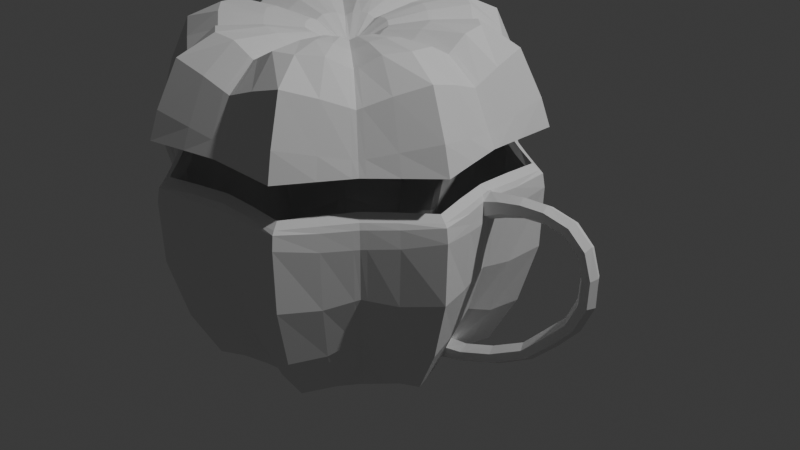 # Source: v4.blend  (saved by Blender 4.0.36; exported with 4.5.12 LTS)
import bpy
from mathutils import Matrix  # noqa: F401  (used for matrix-valued properties, if any)

bpy.ops.wm.read_factory_settings(use_empty=True)
scene = bpy.context.scene
scene.name = 'Scene'

# ---- collections
col_collection = bpy.data.collections.new('Collection'); scene.collection.children.link(col_collection)

# ---- world
world_world = bpy.data.worlds.new('World'); scene.world = world_world
world_world.use_nodes = True; world_world.node_tree.nodes.clear()
_N = world_world.node_tree.nodes; _L = world_world.node_tree.links
n0 = _N.new('ShaderNodeOutputWorld'); n0.name = 'World Output'; n0.location = (300, 300)
n1 = _N.new('ShaderNodeBackground'); n1.name = 'Background'; n1.location = (10, 300)
n1.inputs[0].default_value = (0.05088, 0.05088, 0.05088, 1.0)
_L.new(n1.outputs[0], n0.inputs[0])
n0.is_active_output = True
world_world.color = (0.05088, 0.05088, 0.05088)
world_world.use_sun_shadow = False
world_world.sun_shadow_jitter_overblur = 0.0

# ---- lights
light_light = bpy.data.lights.new('Light', 'POINT')
light_light.transmission_factor = 0.0
light_light.use_soft_falloff = False
light_light.energy = 1000.0
light_light.shadow_soft_size = 0.1
light_light.shadow_maximum_resolution = 0.006
light_light.use_absolute_resolution = True

# ---- meshes
me_sphere_001 = bpy.data.meshes.new('Sphere.001')
me_sphere_001.from_pydata([(0.7174, -6.322e-08, 0.1266), (0.6311, -4.87e-08, -0.2488), (0.4507, -4.87e-08, -0.539), (0.3473, 9.339e-09, -0.539), (0.1202, -5.172e-09, -0.539), (0.7359, -0.1464, 0.1308), (0.7183, -0.1429, -0.08675), (0.6501, -0.1293, -0.3001), (0.5545, -0.1103, -0.4706), (0.4566, -0.09082, -0.539), (0.3475, -0.06912, -0.539), (0.2234, -0.04444, -0.539), (0.1184, -0.02356, -0.539), (0.04494, -0.008939, -0.539), (0.7596, -0.3146, 0.1526), (0.7524, -0.3116, -0.07587), (0.6809, -0.2821, -0.3075), (0.5739, -0.2377, -0.49), (0.4634, -0.192, -0.539), (0.3434, -0.1423, -0.539), (0.2154, -0.08922, -0.539), (0.1124, -0.04658, -0.539), (0.04244, -0.01758, -0.539), (0.6238, -0.4168, 0.1308), (0.6089, -0.4069, -0.08675), (0.5511, -0.3682, -0.3001), (0.4701, -0.3141, -0.4706), (0.3871, -0.2586, -0.539), (0.2946, -0.1968, -0.539), (0.1894, -0.1266, -0.539), (0.1004, -0.06708, -0.539), (0.0381, -0.02546, -0.539), (0.5073, -0.5073, 0.1266), (0.4925, -0.4925, -0.06409), (0.4463, -0.4463, -0.2488), (0.3833, -0.3833, -0.398), (0.3187, -0.3187, -0.539), (0.2456, -0.2456, -0.539), (0.1597, -0.1597, -0.539), (0.08501, -0.08501, -0.539), (0.03237, -0.03237, -0.539), (2.107e-08, 2.107e-08, -0.539), (0.514, 0.514, 0.1275), (0.4925, 0.4925, -0.06409), (0.4463, 0.4463, -0.2488), (0.3833, 0.3833, -0.398), (0.3187, 0.3187, -0.539), (0.2456, 0.2456, -0.539), (0.1597, 0.1597, -0.539), (0.08501, 0.08501, -0.539), (0.03237, 0.03237, -0.539), (0.6238, 0.4168, 0.1308), (0.6089, 0.4069, -0.08675), (0.5511, 0.3682, -0.3001), (0.4701, 0.3141, -0.4706), (0.3871, 0.2586, -0.539), (0.2946, 0.1968, -0.539), (0.1894, 0.1266, -0.539), (0.1004, 0.06708, -0.539), (0.0381, 0.02546, -0.539), (0.7596, 0.3146, 0.1526), (0.7524, 0.3116, -0.07587), (0.6809, 0.2821, -0.3075), (0.5739, 0.2377, -0.49), (0.4634, 0.192, -0.539), (0.3434, 0.1423, -0.539), (0.2154, 0.08922, -0.539), (0.1124, 0.04658, -0.539), (0.04244, 0.01758, -0.539), (0.7359, 0.1464, 0.1308), (0.7183, 0.1429, -0.08675), (0.6501, 0.1293, -0.3001), (0.5545, 0.1103, -0.4706), (0.4566, 0.09082, -0.539), (0.3475, 0.06912, -0.539), (0.2234, 0.04444, -0.539), (0.1184, 0.02356, -0.539), (0.04494, 0.008939, -0.539), (0.6965, -2.373e-07, -0.06409), (0.542, 2.385e-08, -0.398), (0.2258, -1.968e-08, -0.539), (0.04578, 2.385e-08, -0.539), (0.256, -0.2353, -0.539), (0.3331, -0.306, -0.539), (0.166, -0.1527, -0.539), (0.08826, -0.08122, -0.539), (0.5319, -0.4882, 0.1275), (0.03358, -0.03091, -0.539), (0.5171, -0.4744, -0.06888), (0.4684, -0.4297, -0.2597), (0.4016, -0.3686, -0.4133), (0.03353, 0.03097, -0.539), (0.08812, 0.08138, -0.539), (0.5161, 0.4751, -0.06867), (0.5265, 0.4913, 0.1228), (0.4675, 0.4305, -0.2592), (0.4102, 0.3611, -0.4247), (0.3325, 0.3065, -0.539), (0.2555, 0.2357, -0.539), (0.1657, 0.153, -0.539), (0.2254, 0.007771, -0.539), (0.04563, 0.001563, -0.539), (0.7003, 0.02498, -0.06805), (0.5442, 0.01929, -0.4107), (0.3474, 0.01209, -0.539), (0.4517, 0.01588, -0.539), (0.1199, 0.004119, -0.539), (0.7206, 0.02559, 0.1273), (0.6344, 0.02261, -0.2578), (0.1199, -0.003814, -0.539), (0.7204, -0.0237, 0.1273), (0.6342, -0.02094, -0.2571), (0.4516, -0.0147, -0.539), (0.3474, -0.01119, -0.539), (0.04564, -0.001447, -0.539), (0.7, -0.02313, -0.06775), (0.5441, -0.01786, -0.4097), (0.2254, -0.007196, -0.539), (0.7027, 6.832e-07, 0.215), (0.7182, -0.1448, 0.2148), (0.7374, -0.3054, 0.2149), (0.6102, -0.4054, 0.2148), (0.4982, -0.4982, 0.2162), (0.4963, 0.4963, 0.2228), (0.6102, 0.4054, 0.2148), (0.7374, 0.3054, 0.2149), (0.7182, 0.1448, 0.2148), (0.5212, -0.4772, 0.215), (0.5199, 0.4762, 0.2188), (0.7054, 0.02587, 0.215), (0.7052, -0.024, 0.215), (0.6785, -1.001e-07, 0.1273), (0.5956, -2.007e-06, -0.2323), (0.4335, 3.66e-06, -0.5031), (0.3473, 9.339e-09, -0.499), (0.1202, -5.172e-09, -0.499), (0.6973, -0.1519, 0.1302), (0.6807, -0.1499, -0.07902), (0.6155, -0.1387, -0.2844), (0.5262, -0.1196, -0.4449), (0.4437, -0.09549, -0.5015), (0.3475, -0.06912, -0.499), (0.2234, -0.04444, -0.499), (0.1184, -0.02356, -0.499), (0.04494, -0.008939, -0.499), (0.7237, -0.2998, 0.1505), (0.717, -0.297, -0.06841), (0.6485, -0.2686, -0.2903), (0.5489, -0.2274, -0.4613), (0.4532, -0.1877, -0.5006), (0.3434, -0.1423, -0.499), (0.2154, -0.08922, -0.499), (0.1124, -0.04658, -0.499), (0.04244, -0.01758, -0.499), (0.6005, -0.3857, 0.1301), (0.5874, -0.3753, -0.07904), (0.5332, -0.3371, -0.2844), (0.4567, -0.2876, -0.4448), (0.3813, -0.2463, -0.5015), (0.2946, -0.1968, -0.499), (0.1894, -0.1266, -0.499), (0.1004, -0.06708, -0.499), (0.0381, -0.02546, -0.499), (0.48, -0.48, 0.1273), (0.466, -0.466, -0.05563), (0.4221, -0.4221, -0.233), (0.3613, -0.3613, -0.3775), (0.3067, -0.3067, -0.5034), (0.2456, -0.2456, -0.499), (0.1597, -0.1597, -0.499), (0.08501, -0.08501, -0.499), (0.03237, -0.03237, -0.499), (2.107e-08, 2.107e-08, -0.499), (0.48, 0.48, 0.1273), (0.466, 0.466, -0.05562), (0.4221, 0.4221, -0.233), (0.3613, 0.3613, -0.3775), (0.3067, 0.3067, -0.5034), (0.2456, 0.2456, -0.499), (0.1597, 0.1597, -0.499), (0.08501, 0.08501, -0.499), (0.03237, 0.03237, -0.499), (0.6005, 0.3857, 0.1301), (0.5874, 0.3753, -0.07904), (0.5332, 0.3371, -0.2844), (0.4567, 0.2876, -0.4448), (0.3813, 0.2463, -0.5015), (0.2946, 0.1968, -0.499), (0.1894, 0.1266, -0.499), (0.1004, 0.06708, -0.499), (0.0381, 0.02546, -0.499), (0.7237, 0.2997, 0.1505), (0.717, 0.297, -0.06841), (0.6485, 0.2686, -0.2903), (0.5489, 0.2274, -0.4613), (0.4532, 0.1877, -0.5006), (0.3434, 0.1423, -0.499), (0.2154, 0.08922, -0.499), (0.1124, 0.04658, -0.499), (0.04244, 0.01758, -0.499), (0.6973, 0.1519, 0.1301), (0.6807, 0.1499, -0.07903), (0.6155, 0.1387, -0.2844), (0.5262, 0.1196, -0.4448), (0.4437, 0.09549, -0.5015), (0.3475, 0.06912, -0.499), (0.2234, 0.04444, -0.499), (0.1184, 0.02356, -0.499), (0.04494, 0.008939, -0.499), (0.6584, -8.985e-07, -0.05545), (0.5092, 8.325e-07, -0.3764), (0.2258, -1.968e-08, -0.499), (0.04578, 2.385e-08, -0.499), (0.256, -0.2353, -0.499), (0.326, -0.2902, -0.5031), (0.166, -0.1527, -0.499), (0.08826, -0.08122, -0.499), (0.5082, -0.4573, 0.1278), (0.03358, -0.03091, -0.499), (0.4957, -0.4428, -0.06049), (0.4522, -0.3979, -0.2438), (0.3886, -0.3384, -0.392), (0.03353, 0.03097, -0.499), (0.08813, 0.08138, -0.499), (0.4947, 0.4436, -0.06028), (0.5072, 0.4581, 0.1278), (0.4513, 0.3986, -0.2433), (0.3878, 0.339, -0.3913), (0.3254, 0.2908, -0.5031), (0.2555, 0.2357, -0.499), (0.1657, 0.153, -0.499), (0.2254, 0.007771, -0.499), (0.04563, 0.001563, -0.499), (0.6629, 0.03216, -0.05963), (0.5136, 0.03142, -0.3894), (0.3474, 0.01209, -0.499), (0.4355, 0.02198, -0.5032), (0.1199, 0.004119, -0.499), (0.682, 0.03067, 0.1277), (0.6004, 0.03373, -0.2419), (0.1199, -0.003814, -0.499), (0.6818, -0.02877, 0.1276), (0.6002, -0.03206, -0.2412), (0.4354, -0.0208, -0.5032), (0.3474, -0.01119, -0.499), (0.04564, -0.001447, -0.499), (0.6626, -0.03031, -0.05933), (0.5134, -0.02998, -0.3884), (0.2254, -0.007196, -0.499), (0.6703, 6.404e-09, 0.2388), (0.6859, -0.149, 0.2374), (0.7077, -0.2931, 0.2357), (0.5904, -0.3797, 0.2374), (0.4741, -0.4741, 0.2388), (0.4741, 0.4741, 0.2388), (0.5904, 0.3797, 0.2374), (0.7077, 0.2931, 0.2357), (0.6859, 0.149, 0.2374), (0.5012, -0.4517, 0.2385), (0.5002, 0.4525, 0.2386), (0.6732, 0.02971, 0.2386), (0.673, -0.02785, 0.2386), (0.7126, -3.428e-08, 0.1928), (0.7292, -0.1451, 0.1946), (0.7502, -0.3107, 0.2039), (0.6182, -0.4131, 0.1946), (0.5039, -0.5039, 0.1928), (0.5079, 0.5079, 0.2256), (0.6182, 0.4131, 0.1946), (0.7502, 0.3107, 0.2039), (0.7292, 0.1451, 0.1946), (0.5281, -0.4847, 0.1932), (0.534, 0.477, 0.1997), (0.7156, 0.02536, 0.1932), (0.7153, -0.02349, 0.1931), (0.6738, -3.89e-08, 0.1914), (0.6908, -0.1502, 0.1918), (0.7145, -0.2959, 0.1994), (0.5947, -0.3823, 0.1918), (0.4766, -0.4766, 0.1914), (0.4766, 0.4766, 0.1914), (0.5947, 0.3823, 0.1918), (0.7145, 0.2959, 0.1994), (0.6908, 0.1502, 0.1918), (0.5042, -0.4541, 0.1914), (0.5027, 0.454, 0.1917), (0.677, 0.03012, 0.1914), (0.6768, -0.02824, 0.1914), (0.6539, 4.598e-06, 0.2168), (0.6567, -0.02955, 0.2164), (0.6699, 0.151, 0.2149), (0.6569, 0.03142, 0.2164), (0.4619, 0.4619, 0.2175), (0.4899, 0.4398, 0.2164), (0.5805, -0.3669, 0.2149), (0.4909, -0.4389, 0.2164), (0.6927, 0.2869, 0.2117), (0.5805, 0.3669, 0.2149), (0.4619, -0.4619, 0.2175), (0.6927, -0.2869, 0.2117), (0.6699, -0.151, 0.2149), (0.6499, 5.831e-06, 0.1895), (0.6673, -0.1534, 0.189), (0.6927, -0.2869, 0.1956), (0.5803, -0.3634, 0.189), (0.4599, -0.4599, 0.1895), (0.4599, 0.4599, 0.1895), (0.5803, 0.3634, 0.189), (0.6927, 0.2869, 0.1956), (0.6673, 0.1534, 0.189), (0.4893, -0.4355, 0.1893), (0.4883, 0.4363, 0.1893), (0.6533, 0.03264, 0.1893), (0.6531, -0.03076, 0.1893), (0.6215, 0.4153, 0.1577), (0.5045, 0.5045, 0.118), (0.5386, 0.4784, 0.1498), (0.561, 0.561, 0.1496), (0.5415, 0.5415, 0.2305), (0.5754, 0.5237, 0.2134), (0.5851, 0.5332, 0.1744), (0.6185, 0.6185, 0.1703), (0.6118, 0.6118, 0.242), (0.6404, 0.5927, 0.2262), (0.6438, 0.596, 0.1916), (0.6851, 0.6851, 0.1738), (0.6857, 0.6857, 0.2425), (0.7118, 0.6654, 0.2268), (0.7118, 0.6652, 0.1937), (0.7426, 0.7426, 0.1577), (0.7695, 0.7695, 0.2176), (0.7892, 0.7429, 0.2022), (0.7765, 0.7299, 0.1732), (0.7869, 0.7869, 0.1052), (0.8252, 0.8252, 0.152), (0.8414, 0.7958, 0.1389), (0.8231, 0.7773, 0.1161), (0.7999, 0.7999, 0.03834), (0.8527, 0.8527, 0.05221), (0.864, 0.8186, 0.04557), (0.8387, 0.7931, 0.03871), (0.7969, 0.7969, -0.04339), (0.8512, 0.8512, -0.05442), (0.8612, 0.8155, -0.05551), (0.8351, 0.7892, -0.05035), (0.7659, 0.7659, -0.1298), (0.8127, 0.8127, -0.1595), (0.8232, 0.7782, -0.1559), (0.8007, 0.7555, -0.1417), (0.7057, 0.7057, -0.2058), (0.7491, 0.7491, -0.2475), (0.7605, 0.7143, -0.2409), (0.7395, 0.6931, -0.2209), (0.6377, 0.6377, -0.2906), (0.6708, 0.6708, -0.3402), (0.6835, 0.6387, -0.3312), (0.6675, 0.6225, -0.3073), (0.5376, 0.5376, -0.3547), (0.5616, 0.5616, -0.4156), (0.5765, 0.5303, -0.4033), (0.5649, 0.5185, -0.374), (0.4442, 0.4442, -0.3934), (0.4445, 0.4445, -0.4665), (0.4662, 0.4156, -0.4507), (0.466, 0.4152, -0.4153), (0.3459, 0.3459, -0.4796), (0.3858, 0.3334, -0.4705), (0.4319, 0.2886, -0.5021)], [], [(114, 109, 12, 13), (115, 110, 5, 6), (41, 81, 114, 13), (111, 115, 6, 7), (116, 111, 7, 8), (112, 116, 8, 9), (113, 112, 9, 10), (117, 113, 10, 11), (109, 117, 11, 12), (10, 9, 18, 19), (11, 10, 19, 20), (12, 11, 20, 21), (13, 12, 21, 22), (6, 5, 14, 15), (41, 13, 22), (7, 6, 15, 16), (8, 7, 16, 17), (9, 8, 17, 18), (15, 14, 23, 24), (41, 22, 31), (16, 15, 24, 25), (17, 16, 25, 26), (18, 17, 26, 27), (19, 18, 27, 28), (20, 19, 28, 29), (21, 20, 29, 30), (22, 21, 30, 31), (82, 83, 36, 37), (84, 82, 37, 38), (85, 84, 38, 39), (87, 85, 39, 40), (88, 86, 32, 33), (41, 31, 87, 40), (89, 88, 33, 34), (90, 89, 34, 35), (83, 90, 35, 36), (91, 92, 58, 59), (93, 94, 51, 52), (41, 50, 91, 59), (95, 93, 52, 53), (96, 95, 53, 54), (97, 366, 367, 55), (98, 97, 55, 56), (99, 98, 56, 57), (92, 99, 57, 58), (56, 55, 64, 65), (57, 56, 65, 66), (58, 57, 66, 67), (59, 58, 67, 68), (52, 51, 60, 61), (41, 59, 68), (53, 52, 61, 62), (54, 53, 62, 63), (55, 367, 54, 63, 64), (61, 60, 69, 70), (41, 68, 77), (62, 61, 70, 71), (63, 62, 71, 72), (64, 63, 72, 73), (65, 64, 73, 74), (66, 65, 74, 75), (67, 66, 75, 76), (68, 67, 76, 77), (104, 105, 2, 3), (100, 104, 3, 80), (106, 100, 80, 4), (101, 106, 4, 81), (102, 107, 0, 78), (41, 77, 101, 81), (108, 102, 78, 1), (103, 108, 1, 79), (105, 103, 79, 2), (27, 26, 90, 83), (26, 25, 89, 90), (25, 24, 88, 89), (24, 23, 86, 88), (31, 30, 85, 87), (30, 29, 84, 85), (29, 28, 82, 84), (28, 27, 83, 82), (49, 48, 99, 92), (48, 47, 98, 99), (47, 46, 97, 98), (45, 44, 95, 96), (44, 43, 93, 95), (42, 316, 94, 315), (50, 49, 92, 91), (73, 72, 103, 105), (72, 71, 108, 103), (71, 70, 102, 108), (70, 69, 107, 102), (77, 76, 106, 101), (76, 75, 100, 106), (75, 74, 104, 100), (74, 73, 105, 104), (4, 80, 117, 109), (80, 3, 113, 117), (3, 2, 112, 113), (2, 79, 116, 112), (79, 1, 111, 116), (1, 78, 115, 111), (78, 0, 110, 115), (81, 4, 109, 114), (262, 118, 130, 274), (270, 126, 129, 273), (267, 123, 128, 272), (265, 121, 127, 271), (273, 129, 118, 262), (269, 125, 126, 270), (268, 124, 125, 269), (272, 128, 124, 268), (271, 127, 122, 266), (264, 120, 121, 265), (263, 119, 120, 264), (274, 130, 119, 263), (245, 144, 143, 240), (246, 137, 136, 241), (172, 144, 245, 212), (242, 138, 137, 246), (247, 139, 138, 242), (243, 140, 139, 247), (244, 141, 140, 243), (248, 142, 141, 244), (240, 143, 142, 248), (141, 150, 149, 140), (142, 151, 150, 141), (143, 152, 151, 142), (144, 153, 152, 143), (137, 146, 145, 136), (172, 153, 144), (138, 147, 146, 137), (139, 148, 147, 138), (140, 149, 148, 139), (146, 155, 154, 145), (172, 162, 153), (147, 156, 155, 146), (148, 157, 156, 147), (149, 158, 157, 148), (150, 159, 158, 149), (151, 160, 159, 150), (152, 161, 160, 151), (153, 162, 161, 152), (213, 168, 167, 214), (215, 169, 168, 213), (216, 170, 169, 215), (218, 171, 170, 216), (219, 164, 163, 217), (172, 171, 218, 162), (220, 165, 164, 219), (221, 166, 165, 220), (214, 167, 166, 221), (222, 190, 189, 223), (224, 183, 182, 225), (172, 190, 222, 181), (226, 184, 183, 224), (227, 185, 184, 226), (228, 186, 185, 227), (229, 187, 186, 228), (230, 188, 187, 229), (223, 189, 188, 230), (187, 196, 195, 186), (188, 197, 196, 187), (189, 198, 197, 188), (190, 199, 198, 189), (183, 192, 191, 182), (172, 199, 190), (184, 193, 192, 183), (185, 194, 193, 184), (186, 195, 194, 185), (192, 201, 200, 191), (172, 208, 199), (193, 202, 201, 192), (194, 203, 202, 193), (195, 204, 203, 194), (196, 205, 204, 195), (197, 206, 205, 196), (198, 207, 206, 197), (199, 208, 207, 198), (235, 134, 133, 236), (231, 211, 134, 235), (237, 135, 211, 231), (232, 212, 135, 237), (233, 209, 131, 238), (172, 212, 232, 208), (239, 132, 209, 233), (234, 210, 132, 239), (236, 133, 210, 234), (158, 214, 221, 157), (157, 221, 220, 156), (156, 220, 219, 155), (155, 219, 217, 154), (162, 218, 216, 161), (161, 216, 215, 160), (160, 215, 213, 159), (159, 213, 214, 158), (180, 223, 230, 179), (179, 230, 229, 178), (178, 229, 228, 177), (177, 228, 227, 176), (176, 227, 226, 175), (175, 226, 224, 174), (174, 224, 225, 173), (181, 222, 223, 180), (204, 236, 234, 203), (203, 234, 239, 202), (202, 239, 233, 201), (201, 233, 238, 200), (208, 232, 237, 207), (207, 237, 231, 206), (206, 231, 235, 205), (205, 235, 236, 204), (135, 240, 248, 211), (211, 248, 244, 134), (134, 244, 243, 133), (133, 243, 247, 210), (210, 247, 242, 132), (132, 242, 246, 209), (209, 246, 241, 131), (212, 245, 240, 135), (252, 251, 299, 294), (275, 287, 313, 301), (260, 257, 290, 291), (284, 279, 305, 310), (253, 258, 295, 298), (283, 286, 312, 309), (261, 249, 288, 289), (277, 278, 304, 303), (255, 259, 293, 297), (280, 285, 311, 306), (276, 277, 303, 302), (130, 118, 249, 261), (129, 126, 257, 260), (128, 123, 254, 259), (127, 121, 252, 258), (118, 129, 260, 249), (126, 125, 256, 257), (125, 124, 255, 256), (124, 128, 259, 255), (122, 127, 258, 253), (121, 120, 251, 252), (120, 119, 250, 251), (119, 130, 261, 250), (241, 136, 276, 287), (136, 145, 277, 276), (145, 154, 278, 277), (217, 163, 279, 284), (225, 182, 281, 285), (182, 191, 282, 281), (191, 200, 283, 282), (238, 131, 275, 286), (154, 217, 284, 278), (173, 225, 285, 280), (200, 238, 286, 283), (131, 241, 287, 275), (110, 274, 263, 5), (5, 263, 264, 14), (14, 264, 265, 23), (86, 271, 266, 32), (94, 316, 314, 51), (51, 314, 268, 269, 60), (60, 269, 270, 69), (107, 273, 262, 0), (23, 265, 271, 86), (69, 270, 273, 107), (0, 262, 274, 110), (301, 313, 289, 288), (309, 312, 291, 290), (306, 311, 293, 292), (304, 310, 295, 294), (312, 301, 288, 291), (308, 309, 290, 296), (307, 308, 296, 297), (311, 307, 297, 293), (310, 305, 298, 295), (303, 304, 294, 299), (302, 303, 299, 300), (313, 302, 300, 289), (285, 281, 307, 311), (259, 254, 292, 293), (251, 250, 300, 299), (281, 282, 308, 307), (258, 252, 294, 295), (250, 261, 289, 300), (282, 283, 309, 308), (249, 260, 291, 288), (286, 275, 301, 312), (257, 256, 296, 290), (287, 276, 302, 313), (278, 284, 310, 304), (256, 255, 297, 296), (314, 316, 272, 268), (315, 94, 93, 43), (42, 317, 320, 316), (267, 272, 319, 318), (316, 320, 319, 272), (317, 321, 324, 320), (318, 319, 323, 322), (320, 324, 323, 319), (321, 325, 328, 324), (322, 323, 327, 326), (324, 328, 327, 323), (325, 329, 332, 328), (326, 327, 331, 330), (328, 332, 331, 327), (329, 333, 336, 332), (330, 331, 335, 334), (332, 336, 335, 331), (333, 337, 340, 336), (334, 335, 339, 338), (336, 340, 339, 335), (337, 341, 344, 340), (338, 339, 343, 342), (340, 344, 343, 339), (341, 345, 348, 344), (342, 343, 347, 346), (344, 348, 347, 343), (345, 349, 352, 348), (346, 347, 351, 350), (348, 352, 351, 347), (349, 353, 356, 352), (350, 351, 355, 354), (352, 356, 355, 351), (353, 357, 360, 356), (354, 355, 359, 358), (356, 360, 359, 355), (357, 361, 364, 360), (358, 359, 363, 362), (360, 364, 363, 359), (361, 45, 96, 364), (362, 363, 366, 365), (364, 96, 366, 363), (46, 365, 366, 97), (367, 366, 96, 54)])
_uv = me_sphere_001.uv_layers.new(name='UVMap')
_uv.uv.foreach_set('vector', [0.4949, 0.0625, 0.4949, 0.125, 0.4688, 0.125, 0.4688, 0.0625, 0.4949, 0.5, 0.4949, 0.5625, 0.4688, 0.5625, 0.4687, 0.5, 0.4844, 0.0, 0.5, 0.0625, 0.4949, 0.0625, 0.4688, 0.0625, 0.4949, 0.4375, 0.4949, 0.5, 0.4687, 0.5, 0.4688, 0.4375, 0.4949, 0.375, 0.4949, 0.4375, 0.4688, 0.4375, 0.4688, 0.375, 0.4949, 0.3125, 0.4949, 0.375, 0.4688, 0.375, 0.4687, 0.3125, 0.4949, 0.25, 0.4949, 0.3125, 0.4687, 0.3125, 0.4688, 0.25, 0.4949, 0.1875, 0.4949, 0.25, 0.4688, 0.25, 0.4688, 0.1875, 0.4949, 0.125, 0.4949, 0.1875, 0.4688, 0.1875, 0.4688, 0.125, 0.4688, 0.25, 0.4687, 0.3125, 0.4375, 0.3125, 0.4375, 0.25, 0.4688, 0.1875, 0.4688, 0.25, 0.4375, 0.25, 0.4375, 0.1875, 0.4688, 0.125, 0.4688, 0.1875, 0.4375, 0.1875, 0.4375, 0.125, 0.4688, 0.0625, 0.4688, 0.125, 0.4375, 0.125, 0.4375, 0.0625, 0.4687, 0.5, 0.4688, 0.5625, 0.4375, 0.5625, 0.4375, 0.5, 0.4531, 0.0, 0.4688, 0.0625, 0.4375, 0.0625, 0.4688, 0.4375, 0.4687, 0.5, 0.4375, 0.5, 0.4375, 0.4375, 0.4688, 0.375, 0.4688, 0.4375, 0.4375, 0.4375, 0.4375, 0.375, 0.4687, 0.3125, 0.4688, 0.375, 0.4375, 0.375, 0.4375, 0.3125, 0.4375, 0.5, 0.4375, 0.5625, 0.4062, 0.5625, 0.4062, 0.5, 0.4219, 0.0, 0.4375, 0.0625, 0.4062, 0.0625, 0.4375, 0.4375, 0.4375, 0.5, 0.4062, 0.5, 0.4062, 0.4375, 0.4375, 0.375, 0.4375, 0.4375, 0.4062, 0.4375, 0.4062, 0.375, 0.4375, 0.3125, 0.4375, 0.375, 0.4062, 0.375, 0.4062, 0.3125, 0.4375, 0.25, 0.4375, 0.3125, 0.4062, 0.3125, 0.4062, 0.25, 0.4375, 0.1875, 0.4375, 0.25, 0.4062, 0.25, 0.4062, 0.1875, 0.4375, 0.125, 0.4375, 0.1875, 0.4062, 0.1875, 0.4062, 0.125, 0.4375, 0.0625, 0.4375, 0.125, 0.4062, 0.125, 0.4062, 0.0625, 0.3816, 0.25, 0.3816, 0.3125, 0.375, 0.3125, 0.375, 0.25, 0.3816, 0.1875, 0.3816, 0.25, 0.375, 0.25, 0.375, 0.1875, 0.3816, 0.125, 0.3816, 0.1875, 0.375, 0.1875, 0.375, 0.125, 0.3816, 0.0625, 0.3816, 0.125, 0.375, 0.125, 0.375, 0.0625, 0.3816, 0.5, 0.3816, 0.5625, 0.375, 0.5625, 0.375, 0.5, 0.3906, 0.0, 0.4062, 0.0625, 0.3816, 0.0625, 0.375, 0.0625, 0.3816, 0.4375, 0.3816, 0.5, 0.375, 0.5, 0.375, 0.4375, 0.3816, 0.375, 0.3816, 0.4375, 0.375, 0.4375, 0.375, 0.375, 0.3816, 0.3125, 0.3816, 0.375, 0.375, 0.375, 0.375, 0.3125, 0.4937, 0.0625, 0.4937, 0.125, 0.4688, 0.125, 0.4688, 0.0625, 0.4937, 0.5, 0.4948, 0.5618, 0.4688, 0.5625, 0.4687, 0.5, 0.4844, 0.0, 0.5, 0.0625, 0.4937, 0.0625, 0.4688, 0.0625, 0.4937, 0.4375, 0.4937, 0.5, 0.4687, 0.5, 0.4688, 0.4375, 0.4937, 0.375, 0.4937, 0.4375, 0.4688, 0.4375, 0.4688, 0.375, 0.4937, 0.3125, 0.4937, 0.3523, 0.4687, 0.3463, 0.4687, 0.3125, 0.4937, 0.25, 0.4937, 0.3125, 0.4687, 0.3125, 0.4688, 0.25, 0.4937, 0.1875, 0.4937, 0.25, 0.4688, 0.25, 0.4688, 0.1875, 0.4937, 0.125, 0.4937, 0.1875, 0.4688, 0.1875, 0.4688, 0.125, 0.4688, 0.25, 0.4687, 0.3125, 0.4375, 0.3125, 0.4375, 0.25, 0.4688, 0.1875, 0.4688, 0.25, 0.4375, 0.25, 0.4375, 0.1875, 0.4688, 0.125, 0.4688, 0.1875, 0.4375, 0.1875, 0.4375, 0.125, 0.4688, 0.0625, 0.4688, 0.125, 0.4375, 0.125, 0.4375, 0.0625, 0.4687, 0.5, 0.4688, 0.5625, 0.4375, 0.5625, 0.4375, 0.5, 0.4531, 0.0, 0.4688, 0.0625, 0.4375, 0.0625, 0.4688, 0.4375, 0.4687, 0.5, 0.4375, 0.5, 0.4375, 0.4375, 0.4688, 0.375, 0.4688, 0.4375, 0.4375, 0.4375, 0.4375, 0.375, 0.4687, 0.3125, 0.4687, 0.3463, 0.4688, 0.375, 0.4375, 0.375, 0.4375, 0.3125, 0.4375, 0.5, 0.4375, 0.5625, 0.4062, 0.5625, 0.4062, 0.5, 0.4219, 0.0, 0.4375, 0.0625, 0.4062, 0.0625, 0.4375, 0.4375, 0.4375, 0.5, 0.4062, 0.5, 0.4062, 0.4375, 0.4375, 0.375, 0.4375, 0.4375, 0.4062, 0.4375, 0.4062, 0.375, 0.4375, 0.3125, 0.4375, 0.375, 0.4062, 0.375, 0.4062, 0.3125, 0.4375, 0.25, 0.4375, 0.3125, 0.4062, 0.3125, 0.4062, 0.25, 0.4375, 0.1875, 0.4375, 0.25, 0.4062, 0.25, 0.4062, 0.1875, 0.4375, 0.125, 0.4375, 0.1875, 0.4062, 0.1875, 0.4062, 0.125, 0.4375, 0.0625, 0.4375, 0.125, 0.4062, 0.125, 0.4062, 0.0625, 0.3805, 0.25, 0.3805, 0.3125, 0.375, 0.3125, 0.375, 0.25, 0.3805, 0.1875, 0.3805, 0.25, 0.375, 0.25, 0.375, 0.1875, 0.3805, 0.125, 0.3805, 0.1875, 0.375, 0.1875, 0.375, 0.125, 0.3805, 0.0625, 0.3805, 0.125, 0.375, 0.125, 0.375, 0.0625, 0.3805, 0.5, 0.3805, 0.5625, 0.375, 0.5625, 0.375, 0.5, 0.3906, 0.0, 0.4062, 0.0625, 0.3805, 0.0625, 0.375, 0.0625, 0.3805, 0.4375, 0.3805, 0.5, 0.375, 0.5, 0.375, 0.4375, 0.3805, 0.375, 0.3805, 0.4375, 0.375, 0.4375, 0.375, 0.375, 0.3805, 0.3125, 0.3805, 0.375, 0.375, 0.375, 0.375, 0.3125, 0.4062, 0.3125, 0.4062, 0.375, 0.3816, 0.375, 0.3816, 0.3125, 0.4062, 0.375, 0.4062, 0.4375, 0.3816, 0.4375, 0.3816, 0.375, 0.4062, 0.4375, 0.4062, 0.5, 0.3816, 0.5, 0.3816, 0.4375, 0.4062, 0.5, 0.4062, 0.5625, 0.3816, 0.5625, 0.3816, 0.5, 0.4062, 0.0625, 0.4062, 0.125, 0.3816, 0.125, 0.3816, 0.0625, 0.4062, 0.125, 0.4062, 0.1875, 0.3816, 0.1875, 0.3816, 0.125, 0.4062, 0.1875, 0.4062, 0.25, 0.3816, 0.25, 0.3816, 0.1875, 0.4062, 0.25, 0.4062, 0.3125, 0.3816, 0.3125, 0.3816, 0.25, 0.5, 0.125, 0.5, 0.1875, 0.4937, 0.1875, 0.4937, 0.125, 0.5, 0.1875, 0.5, 0.25, 0.4937, 0.25, 0.4937, 0.1875, 0.5, 0.25, 0.5, 0.3125, 0.4937, 0.3125, 0.4937, 0.25, 0.5, 0.375, 0.5, 0.4375, 0.4937, 0.4375, 0.4937, 0.375, 0.5, 0.4375, 0.5, 0.5, 0.4937, 0.5, 0.4937, 0.4375, 0.5, 0.5625, 0.4924, 0.5698, 0.4948, 0.5618, 0.5, 0.5598, 0.5, 0.0625, 0.5, 0.125, 0.4937, 0.125, 0.4937, 0.0625, 0.4062, 0.3125, 0.4062, 0.375, 0.3805, 0.375, 0.3805, 0.3125, 0.4062, 0.375, 0.4062, 0.4375, 0.3805, 0.4375, 0.3805, 0.375, 0.4062, 0.4375, 0.4062, 0.5, 0.3805, 0.5, 0.3805, 0.4375, 0.4062, 0.5, 0.4062, 0.5625, 0.3805, 0.5625, 0.3805, 0.5, 0.4062, 0.0625, 0.4062, 0.125, 0.3805, 0.125, 0.3805, 0.0625, 0.4062, 0.125, 0.4062, 0.1875, 0.3805, 0.1875, 0.3805, 0.125, 0.4062, 0.1875, 0.4062, 0.25, 0.3805, 0.25, 0.3805, 0.1875, 0.4062, 0.25, 0.4062, 0.3125, 0.3805, 0.3125, 0.3805, 0.25, 0.5, 0.125, 0.5, 0.1875, 0.4949, 0.1875, 0.4949, 0.125, 0.5, 0.1875, 0.5, 0.25, 0.4949, 0.25, 0.4949, 0.1875, 0.5, 0.25, 0.5, 0.3125, 0.4949, 0.3125, 0.4949, 0.25, 0.5, 0.3125, 0.5, 0.375, 0.4949, 0.375, 0.4949, 0.3125, 0.5, 0.375, 0.5, 0.4375, 0.4949, 0.4375, 0.4949, 0.375, 0.5, 0.4375, 0.5, 0.5, 0.4949, 0.5, 0.4949, 0.4375, 0.5, 0.5, 0.5, 0.5625, 0.4949, 0.5625, 0.4949, 0.5, 0.5, 0.0625, 0.5, 0.125, 0.4949, 0.125, 0.4949, 0.0625, 0.5, 0.5805, 0.5, 0.5938, 0.4949, 0.5938, 0.4949, 0.5805, 0.4062, 0.5805, 0.4062, 0.5938, 0.3805, 0.5938, 0.3805, 0.5805, 0.5, 0.5887, 0.5, 0.5938, 0.4937, 0.5938, 0.4926, 0.5805, 0.4062, 0.5805, 0.4062, 0.5938, 0.3816, 0.5938, 0.3816, 0.5805, 0.3805, 0.5805, 0.3805, 0.5938, 0.375, 0.5938, 0.375, 0.5805, 0.4375, 0.5805, 0.4375, 0.5938, 0.4062, 0.5938, 0.4062, 0.5805, 0.4688, 0.5805, 0.4688, 0.5938, 0.4375, 0.5938, 0.4375, 0.5805, 0.4926, 0.5805, 0.4937, 0.5938, 0.4688, 0.5938, 0.4688, 0.5805, 0.3816, 0.5805, 0.3816, 0.5938, 0.375, 0.5938, 0.375, 0.5805, 0.4375, 0.5805, 0.4375, 0.5938, 0.4062, 0.5938, 0.4062, 0.5805, 0.4688, 0.5805, 0.4688, 0.5938, 0.4375, 0.5938, 0.4375, 0.5805, 0.4949, 0.5805, 0.4949, 0.5938, 0.4688, 0.5938, 0.4688, 0.5805, 0.4949, 0.0625, 0.4688, 0.0625, 0.4688, 0.125, 0.4949, 0.125, 0.4949, 0.5, 0.4687, 0.5, 0.4688, 0.5625, 0.4949, 0.5625, 0.4844, 0.0, 0.4688, 0.0625, 0.4949, 0.0625, 0.5, 0.0625, 0.4949, 0.4375, 0.4688, 0.4375, 0.4687, 0.5, 0.4949, 0.5, 0.4949, 0.375, 0.4688, 0.375, 0.4688, 0.4375, 0.4949, 0.4375, 0.4949, 0.3125, 0.4687, 0.3125, 0.4688, 0.375, 0.4949, 0.375, 0.4949, 0.25, 0.4688, 0.25, 0.4687, 0.3125, 0.4949, 0.3125, 0.4949, 0.1875, 0.4688, 0.1875, 0.4688, 0.25, 0.4949, 0.25, 0.4949, 0.125, 0.4688, 0.125, 0.4688, 0.1875, 0.4949, 0.1875, 0.4688, 0.25, 0.4375, 0.25, 0.4375, 0.3125, 0.4687, 0.3125, 0.4688, 0.1875, 0.4375, 0.1875, 0.4375, 0.25, 0.4688, 0.25, 0.4688, 0.125, 0.4375, 0.125, 0.4375, 0.1875, 0.4688, 0.1875, 0.4688, 0.0625, 0.4375, 0.0625, 0.4375, 0.125, 0.4688, 0.125, 0.4687, 0.5, 0.4375, 0.5, 0.4375, 0.5625, 0.4688, 0.5625, 0.4531, 0.0, 0.4375, 0.0625, 0.4688, 0.0625, 0.4688, 0.4375, 0.4375, 0.4375, 0.4375, 0.5, 0.4687, 0.5, 0.4688, 0.375, 0.4375, 0.375, 0.4375, 0.4375, 0.4688, 0.4375, 0.4687, 0.3125, 0.4375, 0.3125, 0.4375, 0.375, 0.4688, 0.375, 0.4375, 0.5, 0.4062, 0.5, 0.4062, 0.5625, 0.4375, 0.5625, 0.4219, 0.0, 0.4062, 0.0625, 0.4375, 0.0625, 0.4375, 0.4375, 0.4062, 0.4375, 0.4062, 0.5, 0.4375, 0.5, 0.4375, 0.375, 0.4062, 0.375, 0.4062, 0.4375, 0.4375, 0.4375, 0.4375, 0.3125, 0.4062, 0.3125, 0.4062, 0.375, 0.4375, 0.375, 0.4375, 0.25, 0.4062, 0.25, 0.4062, 0.3125, 0.4375, 0.3125, 0.4375, 0.1875, 0.4062, 0.1875, 0.4062, 0.25, 0.4375, 0.25, 0.4375, 0.125, 0.4062, 0.125, 0.4062, 0.1875, 0.4375, 0.1875, 0.4375, 0.0625, 0.4062, 0.0625, 0.4062, 0.125, 0.4375, 0.125, 0.3816, 0.25, 0.375, 0.25, 0.375, 0.3125, 0.3816, 0.3125, 0.3816, 0.1875, 0.375, 0.1875, 0.375, 0.25, 0.3816, 0.25, 0.3816, 0.125, 0.375, 0.125, 0.375, 0.1875, 0.3816, 0.1875, 0.3816, 0.0625, 0.375, 0.0625, 0.375, 0.125, 0.3816, 0.125, 0.3816, 0.5, 0.375, 0.5, 0.375, 0.5625, 0.3816, 0.5625, 0.3906, 0.0, 0.375, 0.0625, 0.3816, 0.0625, 0.4062, 0.0625, 0.3816, 0.4375, 0.375, 0.4375, 0.375, 0.5, 0.3816, 0.5, 0.3816, 0.375, 0.375, 0.375, 0.375, 0.4375, 0.3816, 0.4375, 0.3816, 0.3125, 0.375, 0.3125, 0.375, 0.375, 0.3816, 0.375, 0.4937, 0.0625, 0.4688, 0.0625, 0.4688, 0.125, 0.4937, 0.125, 0.4937, 0.5, 0.4687, 0.5, 0.4688, 0.5625, 0.4937, 0.5625, 0.4844, 0.0, 0.4688, 0.0625, 0.4937, 0.0625, 0.5, 0.0625, 0.4937, 0.4375, 0.4688, 0.4375, 0.4687, 0.5, 0.4937, 0.5, 0.4937, 0.375, 0.4688, 0.375, 0.4688, 0.4375, 0.4937, 0.4375, 0.4937, 0.3125, 0.4687, 0.3125, 0.4688, 0.375, 0.4937, 0.375, 0.4937, 0.25, 0.4688, 0.25, 0.4687, 0.3125, 0.4937, 0.3125, 0.4937, 0.1875, 0.4688, 0.1875, 0.4688, 0.25, 0.4937, 0.25, 0.4937, 0.125, 0.4688, 0.125, 0.4688, 0.1875, 0.4937, 0.1875, 0.4688, 0.25, 0.4375, 0.25, 0.4375, 0.3125, 0.4687, 0.3125, 0.4688, 0.1875, 0.4375, 0.1875, 0.4375, 0.25, 0.4688, 0.25, 0.4688, 0.125, 0.4375, 0.125, 0.4375, 0.1875, 0.4688, 0.1875, 0.4688, 0.0625, 0.4375, 0.0625, 0.4375, 0.125, 0.4688, 0.125, 0.4687, 0.5, 0.4375, 0.5, 0.4375, 0.5625, 0.4688, 0.5625, 0.4531, 0.0, 0.4375, 0.0625, 0.4688, 0.0625, 0.4688, 0.4375, 0.4375, 0.4375, 0.4375, 0.5, 0.4687, 0.5, 0.4688, 0.375, 0.4375, 0.375, 0.4375, 0.4375, 0.4688, 0.4375, 0.4687, 0.3125, 0.4375, 0.3125, 0.4375, 0.375, 0.4688, 0.375, 0.4375, 0.5, 0.4062, 0.5, 0.4062, 0.5625, 0.4375, 0.5625, 0.4219, 0.0, 0.4062, 0.0625, 0.4375, 0.0625, 0.4375, 0.4375, 0.4062, 0.4375, 0.4062, 0.5, 0.4375, 0.5, 0.4375, 0.375, 0.4062, 0.375, 0.4062, 0.4375, 0.4375, 0.4375, 0.4375, 0.3125, 0.4062, 0.3125, 0.4062, 0.375, 0.4375, 0.375, 0.4375, 0.25, 0.4062, 0.25, 0.4062, 0.3125, 0.4375, 0.3125, 0.4375, 0.1875, 0.4062, 0.1875, 0.4062, 0.25, 0.4375, 0.25, 0.4375, 0.125, 0.4062, 0.125, 0.4062, 0.1875, 0.4375, 0.1875, 0.4375, 0.0625, 0.4062, 0.0625, 0.4062, 0.125, 0.4375, 0.125, 0.3805, 0.25, 0.375, 0.25, 0.375, 0.3125, 0.3805, 0.3125, 0.3805, 0.1875, 0.375, 0.1875, 0.375, 0.25, 0.3805, 0.25, 0.3805, 0.125, 0.375, 0.125, 0.375, 0.1875, 0.3805, 0.1875, 0.3805, 0.0625, 0.375, 0.0625, 0.375, 0.125, 0.3805, 0.125, 0.3805, 0.5, 0.375, 0.5, 0.375, 0.5625, 0.3805, 0.5625, 0.3906, 0.0, 0.375, 0.0625, 0.3805, 0.0625, 0.4062, 0.0625, 0.3805, 0.4375, 0.375, 0.4375, 0.375, 0.5, 0.3805, 0.5, 0.3805, 0.375, 0.375, 0.375, 0.375, 0.4375, 0.3805, 0.4375, 0.3805, 0.3125, 0.375, 0.3125, 0.375, 0.375, 0.3805, 0.375, 0.4062, 0.3125, 0.3816, 0.3125, 0.3816, 0.375, 0.4062, 0.375, 0.4062, 0.375, 0.3816, 0.375, 0.3816, 0.4375, 0.4062, 0.4375, 0.4062, 0.4375, 0.3816, 0.4375, 0.3816, 0.5, 0.4062, 0.5, 0.4062, 0.5, 0.3816, 0.5, 0.3816, 0.5625, 0.4062, 0.5625, 0.4062, 0.0625, 0.3816, 0.0625, 0.3816, 0.125, 0.4062, 0.125, 0.4062, 0.125, 0.3816, 0.125, 0.3816, 0.1875, 0.4062, 0.1875, 0.4062, 0.1875, 0.3816, 0.1875, 0.3816, 0.25, 0.4062, 0.25, 0.4062, 0.25, 0.3816, 0.25, 0.3816, 0.3125, 0.4062, 0.3125, 0.5, 0.125, 0.4937, 0.125, 0.4937, 0.1875, 0.5, 0.1875, 0.5, 0.1875, 0.4937, 0.1875, 0.4937, 0.25, 0.5, 0.25, 0.5, 0.25, 0.4937, 0.25, 0.4937, 0.3125, 0.5, 0.3125, 0.5, 0.3125, 0.4937, 0.3125, 0.4937, 0.375, 0.5, 0.375, 0.5, 0.375, 0.4937, 0.375, 0.4937, 0.4375, 0.5, 0.4375, 0.5, 0.4375, 0.4937, 0.4375, 0.4937, 0.5, 0.5, 0.5, 0.5, 0.5, 0.4937, 0.5, 0.4937, 0.5625, 0.5, 0.5625, 0.5, 0.0625, 0.4937, 0.0625, 0.4937, 0.125, 0.5, 0.125, 0.4062, 0.3125, 0.3805, 0.3125, 0.3805, 0.375, 0.4062, 0.375, 0.4062, 0.375, 0.3805, 0.375, 0.3805, 0.4375, 0.4062, 0.4375, 0.4062, 0.4375, 0.3805, 0.4375, 0.3805, 0.5, 0.4062, 0.5, 0.4062, 0.5, 0.3805, 0.5, 0.3805, 0.5625, 0.4062, 0.5625, 0.4062, 0.0625, 0.3805, 0.0625, 0.3805, 0.125, 0.4062, 0.125, 0.4062, 0.125, 0.3805, 0.125, 0.3805, 0.1875, 0.4062, 0.1875, 0.4062, 0.1875, 0.3805, 0.1875, 0.3805, 0.25, 0.4062, 0.25, 0.4062, 0.25, 0.3805, 0.25, 0.3805, 0.3125, 0.4062, 0.3125, 0.5, 0.125, 0.4949, 0.125, 0.4949, 0.1875, 0.5, 0.1875, 0.5, 0.1875, 0.4949, 0.1875, 0.4949, 0.25, 0.5, 0.25, 0.5, 0.25, 0.4949, 0.25, 0.4949, 0.3125, 0.5, 0.3125, 0.5, 0.3125, 0.4949, 0.3125, 0.4949, 0.375, 0.5, 0.375, 0.5, 0.375, 0.4949, 0.375, 0.4949, 0.4375, 0.5, 0.4375, 0.5, 0.4375, 0.4949, 0.4375, 0.4949, 0.5, 0.5, 0.5, 0.5, 0.5, 0.4949, 0.5, 0.4949, 0.5625, 0.5, 0.5625, 0.5, 0.0625, 0.4949, 0.0625, 0.4949, 0.125, 0.5, 0.125, 0.4062, 0.5938, 0.4375, 0.5938, 0.4375, 0.5938, 0.4062, 0.5938, 0.5, 0.5805, 0.4949, 0.5805, 0.4949, 0.5805, 0.5, 0.5805, 0.3805, 0.5938, 0.4062, 0.5938, 0.4062, 0.5938, 0.3805, 0.5938, 0.3816, 0.5805, 0.375, 0.5805, 0.375, 0.5805, 0.3816, 0.5805, 0.375, 0.5938, 0.3816, 0.5938, 0.3816, 0.5938, 0.375, 0.5938, 0.4062, 0.5805, 0.3805, 0.5805, 0.3805, 0.5805, 0.4062, 0.5805, 0.4949, 0.5938, 0.5, 0.5938, 0.5, 0.5938, 0.4949, 0.5938, 0.4375, 0.5805, 0.4062, 0.5805, 0.4062, 0.5805, 0.4375, 0.5805, 0.4688, 0.5938, 0.4937, 0.5938, 0.4937, 0.5938, 0.4688, 0.5938, 0.5, 0.5805, 0.4937, 0.5805, 0.4937, 0.5805, 0.5, 0.5805, 0.4688, 0.5805, 0.4375, 0.5805, 0.4375, 0.5805, 0.4688, 0.5805, 0.4949, 0.5938, 0.5, 0.5938, 0.5, 0.5938, 0.4949, 0.5938, 0.3805, 0.5938, 0.4062, 0.5938, 0.4062, 0.5938, 0.3805, 0.5938, 0.4937, 0.5938, 0.5, 0.5938, 0.5, 0.5938, 0.4937, 0.5938, 0.3816, 0.5938, 0.4062, 0.5938, 0.4062, 0.5938, 0.3816, 0.5938, 0.375, 0.5938, 0.3805, 0.5938, 0.3805, 0.5938, 0.375, 0.5938, 0.4062, 0.5938, 0.4375, 0.5938, 0.4375, 0.5938, 0.4062, 0.5938, 0.4375, 0.5938, 0.4688, 0.5938, 0.4688, 0.5938, 0.4375, 0.5938, 0.4688, 0.5938, 0.4937, 0.5938, 0.4937, 0.5938, 0.4688, 0.5938, 0.375, 0.5938, 0.3816, 0.5938, 0.3816, 0.5938, 0.375, 0.5938, 0.4062, 0.5938, 0.4375, 0.5938, 0.4375, 0.5938, 0.4062, 0.5938, 0.4375, 0.5938, 0.4688, 0.5938, 0.4688, 0.5938, 0.4375, 0.5938, 0.4688, 0.5938, 0.4949, 0.5938, 0.4949, 0.5938, 0.4688, 0.5938, 0.4949, 0.5625, 0.4688, 0.5625, 0.4688, 0.5805, 0.4949, 0.5805, 0.4688, 0.5625, 0.4375, 0.5625, 0.4375, 0.5805, 0.4688, 0.5805, 0.4375, 0.5625, 0.4062, 0.5625, 0.4062, 0.5805, 0.4375, 0.5805, 0.3816, 0.5625, 0.375, 0.5625, 0.375, 0.5805, 0.3816, 0.5805, 0.4937, 0.5625, 0.4688, 0.5625, 0.4687, 0.5805, 0.4937, 0.5805, 0.4688, 0.5625, 0.4375, 0.5625, 0.4375, 0.5805, 0.4687, 0.5805, 0.4375, 0.5625, 0.4062, 0.5625, 0.4062, 0.5805, 0.4375, 0.5805, 0.3805, 0.5625, 0.375, 0.5625, 0.375, 0.5805, 0.3805, 0.5805, 0.4062, 0.5625, 0.3816, 0.5625, 0.3816, 0.5805, 0.4062, 0.5805, 0.5, 0.5625, 0.4937, 0.5625, 0.4937, 0.5805, 0.5, 0.5805, 0.4062, 0.5625, 0.3805, 0.5625, 0.3805, 0.5805, 0.4062, 0.5805, 0.5, 0.5625, 0.4949, 0.5625, 0.4949, 0.5805, 0.5, 0.5805, 0.4949, 0.5625, 0.4949, 0.5805, 0.4688, 0.5805, 0.4688, 0.5625, 0.4688, 0.5625, 0.4688, 0.5805, 0.4375, 0.5805, 0.4375, 0.5625, 0.4375, 0.5625, 0.4375, 0.5805, 0.4062, 0.5805, 0.4062, 0.5625, 0.3816, 0.5625, 0.3816, 0.5805, 0.375, 0.5805, 0.375, 0.5625, 0.4948, 0.5618, 0.4924, 0.5698, 0.4688, 0.5701, 0.4688, 0.5625, 0.4688, 0.5625, 0.4688, 0.5701, 0.4688, 0.5805, 0.4375, 0.5805, 0.4375, 0.5625, 0.4375, 0.5625, 0.4375, 0.5805, 0.4062, 0.5805, 0.4062, 0.5625, 0.3805, 0.5625, 0.3805, 0.5805, 0.375, 0.5805, 0.375, 0.5625, 0.4062, 0.5625, 0.4062, 0.5805, 0.3816, 0.5805, 0.3816, 0.5625, 0.4062, 0.5625, 0.4062, 0.5805, 0.3805, 0.5805, 0.3805, 0.5625, 0.5, 0.5625, 0.5, 0.5805, 0.4949, 0.5805, 0.4949, 0.5625, 0.5, 0.5805, 0.4949, 0.5805, 0.4949, 0.5938, 0.5, 0.5938, 0.4062, 0.5805, 0.3805, 0.5805, 0.3805, 0.5938, 0.4062, 0.5938, 0.5, 0.5805, 0.4937, 0.5805, 0.4937, 0.5938, 0.5, 0.5938, 0.4062, 0.5805, 0.3816, 0.5805, 0.3816, 0.5938, 0.4062, 0.5938, 0.3805, 0.5805, 0.375, 0.5805, 0.375, 0.5938, 0.3805, 0.5938, 0.4375, 0.5805, 0.4062, 0.5805, 0.4062, 0.5938, 0.4375, 0.5938, 0.4687, 0.5805, 0.4375, 0.5805, 0.4375, 0.5938, 0.4688, 0.5938, 0.4937, 0.5805, 0.4687, 0.5805, 0.4688, 0.5938, 0.4937, 0.5938, 0.3816, 0.5805, 0.375, 0.5805, 0.375, 0.5938, 0.3816, 0.5938, 0.4375, 0.5805, 0.4062, 0.5805, 0.4062, 0.5938, 0.4375, 0.5938, 0.4688, 0.5805, 0.4375, 0.5805, 0.4375, 0.5938, 0.4688, 0.5938, 0.4949, 0.5805, 0.4688, 0.5805, 0.4688, 0.5938, 0.4949, 0.5938, 0.4937, 0.5805, 0.4687, 0.5805, 0.4687, 0.5805, 0.4937, 0.5805, 0.4937, 0.5938, 0.5, 0.5938, 0.5, 0.5938, 0.4937, 0.5938, 0.4375, 0.5938, 0.4688, 0.5938, 0.4688, 0.5938, 0.4375, 0.5938, 0.4687, 0.5805, 0.4375, 0.5805, 0.4375, 0.5805, 0.4687, 0.5805, 0.3816, 0.5938, 0.4062, 0.5938, 0.4062, 0.5938, 0.3816, 0.5938, 0.4688, 0.5938, 0.4949, 0.5938, 0.4949, 0.5938, 0.4688, 0.5938, 0.4375, 0.5805, 0.4062, 0.5805, 0.4062, 0.5805, 0.4375, 0.5805, 0.375, 0.5938, 0.3805, 0.5938, 0.3805, 0.5938, 0.375, 0.5938, 0.3805, 0.5805, 0.375, 0.5805, 0.375, 0.5805, 0.3805, 0.5805, 0.4062, 0.5938, 0.4375, 0.5938, 0.4375, 0.5938, 0.4062, 0.5938, 0.4949, 0.5805, 0.4688, 0.5805, 0.4688, 0.5805, 0.4949, 0.5805, 0.4062, 0.5805, 0.3816, 0.5805, 0.3816, 0.5805, 0.4062, 0.5805, 0.4375, 0.5938, 0.4688, 0.5938, 0.4688, 0.5938, 0.4375, 0.5938, 0.4688, 0.5701, 0.4924, 0.5698, 0.4926, 0.5805, 0.4688, 0.5805, 0.5, 0.5598, 0.4948, 0.5618, 0.4937, 0.5, 0.5, 0.5, 0.5, 0.5625, 0.5, 0.5625, 0.4937, 0.5667, 0.4924, 0.5698, 0.5, 0.5887, 0.4932, 0.5734, 0.4937, 0.574, 0.5, 0.5776, 0.4924, 0.5698, 0.4937, 0.5667, 0.4937, 0.574, 0.4932, 0.5734, 0.5, 0.5625, 0.5, 0.5625, 0.4937, 0.5667, 0.4937, 0.5667, 0.5, 0.5776, 0.4937, 0.574, 0.4937, 0.574, 0.5, 0.5776, 0.4937, 0.5667, 0.4937, 0.5667, 0.4937, 0.574, 0.4937, 0.574, 0.5, 0.5625, 0.5, 0.5625, 0.4937, 0.5667, 0.4937, 0.5667, 0.5, 0.5776, 0.4937, 0.574, 0.4937, 0.574, 0.5, 0.5776, 0.4937, 0.5667, 0.4937, 0.5667, 0.4937, 0.574, 0.4937, 0.574, 0.5, 0.5625, 0.5, 0.5625, 0.4937, 0.5667, 0.4937, 0.5667, 0.5, 0.5776, 0.4937, 0.574, 0.4937, 0.574, 0.5, 0.5776, 0.4937, 0.5667, 0.4937, 0.5667, 0.4937, 0.574, 0.4937, 0.574, 0.5, 0.5625, 0.5, 0.5625, 0.4937, 0.5667, 0.4937, 0.5667, 0.5, 0.5776, 0.4937, 0.574, 0.4937, 0.574, 0.5, 0.5776, 0.4937, 0.5667, 0.4937, 0.5667, 0.4937, 0.574, 0.4937, 0.574, 0.5, 0.5625, 0.5, 0.5625, 0.4937, 0.5667, 0.4937, 0.5667, 0.5, 0.5776, 0.4937, 0.574, 0.4937, 0.574, 0.5, 0.5776, 0.4937, 0.5667, 0.4937, 0.5667, 0.4937, 0.574, 0.4937, 0.574, 0.5, 0.5625, 0.5, 0.5625, 0.4937, 0.5667, 0.4937, 0.5667, 0.5, 0.5776, 0.4937, 0.574, 0.4937, 0.574, 0.5, 0.5776, 0.4937, 0.5667, 0.4937, 0.5667, 0.4937, 0.574, 0.4937, 0.574, 0.5, 0.5625, 0.5, 0.5625, 0.4937, 0.5667, 0.4937, 0.5667, 0.5, 0.5776, 0.4937, 0.574, 0.4937, 0.574, 0.5, 0.5776, 0.4937, 0.5667, 0.4937, 0.5667, 0.4937, 0.574, 0.4937, 0.574, 0.5, 0.5625, 0.5, 0.5625, 0.4937, 0.5667, 0.4937, 0.5667, 0.5, 0.5776, 0.4937, 0.574, 0.4937, 0.574, 0.5, 0.5776, 0.4937, 0.5667, 0.4937, 0.5667, 0.4937, 0.574, 0.4937, 0.574, 0.5, 0.5625, 0.5, 0.5625, 0.4937, 0.5667, 0.4937, 0.5667, 0.5, 0.5776, 0.4937, 0.574, 0.4937, 0.574, 0.5, 0.5776, 0.4937, 0.5667, 0.4937, 0.5667, 0.4937, 0.574, 0.4937, 0.574, 0.5, 0.5625, 0.5, 0.5625, 0.4937, 0.5667, 0.4937, 0.5667, 0.5, 0.5776, 0.4937, 0.574, 0.4937, 0.574, 0.5, 0.5776, 0.4937, 0.5667, 0.4937, 0.5667, 0.4937, 0.574, 0.4937, 0.574, 0.5, 0.5625, 0.5, 0.5625, 0.4937, 0.5667, 0.4937, 0.5667, 0.5, 0.5776, 0.4937, 0.574, 0.4937, 0.574, 0.5, 0.5776, 0.4937, 0.5667, 0.4937, 0.5667, 0.4937, 0.574, 0.4937, 0.574, 0.5, 0.5625, 0.5, 0.5625, 0.4937, 0.5667, 0.4937, 0.5667, 0.5, 0.5776, 0.4937, 0.574, 0.4937, 0.574, 0.5004, 0.5778, 0.4937, 0.5667, 0.4937, 0.5667, 0.4937, 0.574, 0.4937, 0.574, 0.5, 0.3125, 0.5, 0.3388, 0.4937, 0.3523, 0.4937, 0.3125, 0.4687, 0.3463, 0.4937, 0.3523, 0.4937, 0.375, 0.4688, 0.375])
me_sphere_001.update()
me_sphere_002 = bpy.data.meshes.new('Sphere.002')
me_sphere_002.from_pydata([(0.0, -5.878e-09, 1.15), (0.05776, -5.878e-09, 1.197), (0.1658, -5.878e-09, 1.247), (0.5044, 9.023e-09, 1.245), (0.6313, -6.548e-08, 1.153), (0.7015, 3.883e-08, 1.006), (0.05666, -0.01127, 1.197), (0.163, -0.03243, 1.261), (0.3244, -0.06453, 1.286), (0.5046, -0.1004, 1.295), (0.638, -0.1269, 1.196), (0.7134, -0.1419, 1.031), (0.05342, -0.02213, 1.198), (0.1546, -0.06403, 1.262), (0.3127, -0.1295, 1.296), (0.4987, -0.2066, 1.302), (0.6433, -0.2665, 1.234), (0.7274, -0.3013, 1.061), (0.04804, -0.0321, 1.197), (0.1382, -0.09236, 1.261), (0.275, -0.1838, 1.286), (0.4277, -0.2858, 1.295), (0.5409, -0.3614, 1.196), (0.6048, -0.4041, 1.031), (0.04084, -0.04084, 1.197), (0.1173, -0.1173, 1.247), (0.2319, -0.2319, 1.256), (0.3566, -0.3566, 1.245), (0.4464, -0.4464, 1.153), (0.496, -0.496, 1.006), (0.04084, 0.04084, 1.197), (0.1173, 0.1173, 1.247), (0.2319, 0.2319, 1.256), (0.3566, 0.3566, 1.245), (0.4464, 0.4464, 1.153), (0.496, 0.496, 1.006), (0.04804, 0.0321, 1.197), (0.1382, 0.09236, 1.261), (0.275, 0.1838, 1.286), (0.4277, 0.2858, 1.295), (0.5409, 0.3614, 1.196), (0.6048, 0.4041, 1.031), (0.05342, 0.02213, 1.198), (0.1546, 0.06403, 1.262), (0.3127, 0.1295, 1.296), (0.4987, 0.2066, 1.302), (0.6433, 0.2665, 1.234), (0.7274, 0.3013, 1.061), (0.05666, 0.01127, 1.197), (0.163, 0.03243, 1.261), (0.3244, 0.06453, 1.286), (0.5046, 0.1004, 1.295), (0.638, 0.1269, 1.196), (0.7134, 0.1419, 1.031), (0.3279, -6.548e-08, 1.256), (0.4664, -0.4284, 1.162), (0.3717, -0.3417, 1.255), (0.519, -0.4766, 1.011), (0.04236, -0.03899, 1.197), (0.1217, -0.112, 1.25), (0.241, -0.2217, 1.262), (0.0423, 0.03907, 1.197), (0.1215, 0.1122, 1.25), (0.2406, 0.2221, 1.262), (0.371, 0.3423, 1.255), (0.4655, 0.4292, 1.161), (0.5181, 0.4774, 1.011), (0.3273, 0.01128, 1.261), (0.6325, 0.02219, 1.16), (0.5044, 0.01755, 1.254), (0.7036, 0.02481, 1.01), (0.05757, 0.001971, 1.197), (0.1654, 0.005671, 1.25), (0.05758, -0.001825, 1.197), (0.1654, -0.005251, 1.249), (0.5044, -0.01625, 1.253), (0.6324, -0.02055, 1.16), (0.7034, -0.02298, 1.01), (0.3274, -0.01045, 1.261), (0.7282, -1.376e-08, 0.9541), (0.7438, -0.148, 0.9541), (0.7632, -0.3161, 0.9541), (0.6306, -0.4213, 0.9541), (0.5149, -0.5149, 0.9541), (0.5149, 0.5149, 0.9541), (0.6306, 0.4213, 0.9541), (0.7632, 0.3161, 0.9541), (0.7438, 0.148, 0.9541), (0.5394, -0.4951, 0.9541), (0.5383, 0.496, 0.9541), (0.7309, 0.02587, 0.9541), (0.7307, -0.02396, 0.9541)], [], [(1, 0, 6, 73), (74, 73, 6, 7), (78, 74, 7, 8), (75, 78, 8, 9), (76, 75, 9, 10), (77, 76, 10, 11), (91, 77, 11, 80), (9, 8, 14, 15), (10, 9, 15, 16), (11, 10, 16, 17), (80, 11, 17, 81), (6, 0, 12), (7, 6, 12, 13), (8, 7, 13, 14), (12, 0, 18), (13, 12, 18, 19), (14, 13, 19, 20), (15, 14, 20, 21), (16, 15, 21, 22), (17, 16, 22, 23), (81, 17, 23, 82), (55, 56, 27, 28), (57, 55, 28, 29), (88, 57, 29, 83), (18, 0, 24, 58), (59, 58, 24, 25), (60, 59, 25, 26), (56, 60, 26, 27), (30, 0, 36, 61), (62, 61, 36, 37), (63, 62, 37, 38), (64, 63, 38, 39), (65, 64, 39, 40), (66, 65, 40, 41), (89, 66, 41, 85), (39, 38, 44, 45), (40, 39, 45, 46), (41, 40, 46, 47), (85, 41, 47, 86), (36, 0, 42), (37, 36, 42, 43), (38, 37, 43, 44), (42, 0, 48), (43, 42, 48, 49), (44, 43, 49, 50), (45, 44, 50, 51), (46, 45, 51, 52), (47, 46, 52, 53), (86, 47, 53, 87), (68, 69, 3, 4), (70, 68, 4, 5), (90, 70, 5, 79), (48, 0, 1, 71), (72, 71, 1, 2), (67, 72, 2, 54), (69, 67, 54, 3), (21, 20, 60, 56), (20, 19, 59, 60), (19, 18, 58, 59), (82, 23, 57, 88), (23, 22, 55, 57), (22, 21, 56, 55), (84, 35, 66, 89), (35, 34, 65, 66), (34, 33, 64, 65), (33, 32, 63, 64), (32, 31, 62, 63), (31, 30, 61, 62), (51, 50, 67, 69), (50, 49, 72, 67), (49, 48, 71, 72), (87, 53, 70, 90), (53, 52, 68, 70), (52, 51, 69, 68), (79, 5, 77, 91), (5, 4, 76, 77), (4, 3, 75, 76), (3, 54, 78, 75), (54, 2, 74, 78), (2, 1, 73, 74)])
_uv = me_sphere_002.uv_layers.new(name='UVMap')
_uv.uv.foreach_set('vector', [0.5, 0.9375, 0.4844, 1.0, 0.4688, 0.9375, 0.4949, 0.9375, 0.4949, 0.875, 0.4949, 0.9375, 0.4688, 0.9375, 0.4688, 0.875, 0.4949, 0.8125, 0.4949, 0.875, 0.4688, 0.875, 0.4688, 0.8125, 0.4949, 0.75, 0.4949, 0.8125, 0.4688, 0.8125, 0.4688, 0.75, 0.4949, 0.6875, 0.4949, 0.75, 0.4688, 0.75, 0.4687, 0.6875, 0.4949, 0.625, 0.4949, 0.6875, 0.4687, 0.6875, 0.4688, 0.625, 0.4949, 0.5938, 0.4949, 0.625, 0.4688, 0.625, 0.4688, 0.5938, 0.4688, 0.75, 0.4688, 0.8125, 0.4375, 0.8125, 0.4375, 0.75, 0.4687, 0.6875, 0.4688, 0.75, 0.4375, 0.75, 0.4375, 0.6875, 0.4688, 0.625, 0.4687, 0.6875, 0.4375, 0.6875, 0.4375, 0.625, 0.4688, 0.5938, 0.4688, 0.625, 0.4375, 0.625, 0.4375, 0.5938, 0.4688, 0.9375, 0.4531, 1.0, 0.4375, 0.9375, 0.4688, 0.875, 0.4688, 0.9375, 0.4375, 0.9375, 0.4375, 0.875, 0.4688, 0.8125, 0.4688, 0.875, 0.4375, 0.875, 0.4375, 0.8125, 0.4375, 0.9375, 0.4219, 1.0, 0.4062, 0.9375, 0.4375, 0.875, 0.4375, 0.9375, 0.4062, 0.9375, 0.4062, 0.875, 0.4375, 0.8125, 0.4375, 0.875, 0.4062, 0.875, 0.4062, 0.8125, 0.4375, 0.75, 0.4375, 0.8125, 0.4062, 0.8125, 0.4062, 0.75, 0.4375, 0.6875, 0.4375, 0.75, 0.4062, 0.75, 0.4062, 0.6875, 0.4375, 0.625, 0.4375, 0.6875, 0.4062, 0.6875, 0.4062, 0.625, 0.4375, 0.5938, 0.4375, 0.625, 0.4062, 0.625, 0.4062, 0.5938, 0.3816, 0.6875, 0.3816, 0.75, 0.375, 0.75, 0.375, 0.6875, 0.3816, 0.625, 0.3816, 0.6875, 0.375, 0.6875, 0.375, 0.625, 0.3816, 0.5938, 0.3816, 0.625, 0.375, 0.625, 0.375, 0.5938, 0.4062, 0.9375, 0.3906, 1.0, 0.375, 0.9375, 0.3816, 0.9375, 0.3816, 0.875, 0.3816, 0.9375, 0.375, 0.9375, 0.375, 0.875, 0.3816, 0.8125, 0.3816, 0.875, 0.375, 0.875, 0.375, 0.8125, 0.3816, 0.75, 0.3816, 0.8125, 0.375, 0.8125, 0.375, 0.75, 0.5, 0.9375, 0.4844, 1.0, 0.4688, 0.9375, 0.4937, 0.9375, 0.4937, 0.875, 0.4937, 0.9375, 0.4688, 0.9375, 0.4688, 0.875, 0.4937, 0.8125, 0.4937, 0.875, 0.4688, 0.875, 0.4688, 0.8125, 0.4937, 0.75, 0.4937, 0.8125, 0.4688, 0.8125, 0.4688, 0.75, 0.4937, 0.6875, 0.4937, 0.75, 0.4688, 0.75, 0.4687, 0.6875, 0.4937, 0.625, 0.4937, 0.6875, 0.4687, 0.6875, 0.4688, 0.625, 0.4937, 0.5938, 0.4937, 0.625, 0.4688, 0.625, 0.4688, 0.5938, 0.4688, 0.75, 0.4688, 0.8125, 0.4375, 0.8125, 0.4375, 0.75, 0.4687, 0.6875, 0.4688, 0.75, 0.4375, 0.75, 0.4375, 0.6875, 0.4688, 0.625, 0.4687, 0.6875, 0.4375, 0.6875, 0.4375, 0.625, 0.4688, 0.5938, 0.4688, 0.625, 0.4375, 0.625, 0.4375, 0.5938, 0.4688, 0.9375, 0.4531, 1.0, 0.4375, 0.9375, 0.4688, 0.875, 0.4688, 0.9375, 0.4375, 0.9375, 0.4375, 0.875, 0.4688, 0.8125, 0.4688, 0.875, 0.4375, 0.875, 0.4375, 0.8125, 0.4375, 0.9375, 0.4219, 1.0, 0.4062, 0.9375, 0.4375, 0.875, 0.4375, 0.9375, 0.4062, 0.9375, 0.4062, 0.875, 0.4375, 0.8125, 0.4375, 0.875, 0.4062, 0.875, 0.4062, 0.8125, 0.4375, 0.75, 0.4375, 0.8125, 0.4062, 0.8125, 0.4062, 0.75, 0.4375, 0.6875, 0.4375, 0.75, 0.4062, 0.75, 0.4062, 0.6875, 0.4375, 0.625, 0.4375, 0.6875, 0.4062, 0.6875, 0.4062, 0.625, 0.4375, 0.5938, 0.4375, 0.625, 0.4062, 0.625, 0.4062, 0.5938, 0.3805, 0.6875, 0.3805, 0.75, 0.375, 0.75, 0.375, 0.6875, 0.3805, 0.625, 0.3805, 0.6875, 0.375, 0.6875, 0.375, 0.625, 0.3805, 0.5938, 0.3805, 0.625, 0.375, 0.625, 0.375, 0.5938, 0.4062, 0.9375, 0.3906, 1.0, 0.375, 0.9375, 0.3805, 0.9375, 0.3805, 0.875, 0.3805, 0.9375, 0.375, 0.9375, 0.375, 0.875, 0.3805, 0.8125, 0.3805, 0.875, 0.375, 0.875, 0.375, 0.8125, 0.3805, 0.75, 0.3805, 0.8125, 0.375, 0.8125, 0.375, 0.75, 0.4062, 0.75, 0.4062, 0.8125, 0.3816, 0.8125, 0.3816, 0.75, 0.4062, 0.8125, 0.4062, 0.875, 0.3816, 0.875, 0.3816, 0.8125, 0.4062, 0.875, 0.4062, 0.9375, 0.3816, 0.9375, 0.3816, 0.875, 0.4062, 0.5938, 0.4062, 0.625, 0.3816, 0.625, 0.3816, 0.5938, 0.4062, 0.625, 0.4062, 0.6875, 0.3816, 0.6875, 0.3816, 0.625, 0.4062, 0.6875, 0.4062, 0.75, 0.3816, 0.75, 0.3816, 0.6875, 0.5, 0.5938, 0.5, 0.625, 0.4937, 0.625, 0.4937, 0.5938, 0.5, 0.625, 0.5, 0.6875, 0.4937, 0.6875, 0.4937, 0.625, 0.5, 0.6875, 0.5, 0.75, 0.4937, 0.75, 0.4937, 0.6875, 0.5, 0.75, 0.5, 0.8125, 0.4937, 0.8125, 0.4937, 0.75, 0.5, 0.8125, 0.5, 0.875, 0.4937, 0.875, 0.4937, 0.8125, 0.5, 0.875, 0.5, 0.9375, 0.4937, 0.9375, 0.4937, 0.875, 0.4062, 0.75, 0.4062, 0.8125, 0.3805, 0.8125, 0.3805, 0.75, 0.4062, 0.8125, 0.4062, 0.875, 0.3805, 0.875, 0.3805, 0.8125, 0.4062, 0.875, 0.4062, 0.9375, 0.3805, 0.9375, 0.3805, 0.875, 0.4062, 0.5938, 0.4062, 0.625, 0.3805, 0.625, 0.3805, 0.5938, 0.4062, 0.625, 0.4062, 0.6875, 0.3805, 0.6875, 0.3805, 0.625, 0.4062, 0.6875, 0.4062, 0.75, 0.3805, 0.75, 0.3805, 0.6875, 0.5, 0.5938, 0.5, 0.625, 0.4949, 0.625, 0.4949, 0.5938, 0.5, 0.625, 0.5, 0.6875, 0.4949, 0.6875, 0.4949, 0.625, 0.5, 0.6875, 0.5, 0.75, 0.4949, 0.75, 0.4949, 0.6875, 0.5, 0.75, 0.5, 0.8125, 0.4949, 0.8125, 0.4949, 0.75, 0.5, 0.8125, 0.5, 0.875, 0.4949, 0.875, 0.4949, 0.8125, 0.5, 0.875, 0.5, 0.9375, 0.4949, 0.9375, 0.4949, 0.875])
me_sphere_002.update()

# ---- objects
ob_light = bpy.data.objects.new('Light', light_light)
ob_sphere_001 = bpy.data.objects.new('Sphere.001', me_sphere_001)
ob_empty = bpy.data.objects.new('Empty', None)
ob_sphere_002 = bpy.data.objects.new('Sphere.002', me_sphere_002)

# ---- transforms, parenting, visibility, modifiers, constraints
ob_light.location = (4.076, 1.005, 5.904)
ob_light.rotation_euler = (0.6503, 0.05522, 1.866)
ob_light.lock_rotations_4d = False
ob_light.empty_display_type = 'ARROWS'
ob_light.color = (0.0, 0.0, 0.0, 0.0)
ob_light.lineart.crease_threshold = 0.0
ob_sphere_001.location = (-2.98e-08, 0.0, 0.0)
ob_sphere_001.rotation_euler = (0.0, -0.0, -0.7854)
ob_sphere_001.scale = (1.0, 1.0, 1.165)
_m = ob_sphere_001.modifiers.new('Mirror', 'MIRROR')
_m.use_axis = (True, True, False)
_m.use_clip = True
_m.mirror_object = ob_empty
ob_empty.location = (0.0, 0.0, 0.0)
ob_sphere_002.location = (-2.98e-08, 0.0, -0.6079)
ob_sphere_002.rotation_euler = (0.0, -0.0, -0.7854)
ob_sphere_002.scale = (1.0, 1.0, 1.095)
_m = ob_sphere_002.modifiers.new('Mirror', 'MIRROR')
_m.use_axis = (True, True, False)
_m.mirror_object = ob_empty

# ---- collection membership
col_collection.objects.link(ob_light)
col_collection.objects.link(ob_sphere_001)
col_collection.objects.link(ob_empty)
col_collection.objects.link(ob_sphere_002)

# ---- scene / render settings (as saved in the file)
scene.frame_start = 1; scene.frame_end = 250; scene.frame_set(1)
scene.render.engine = 'BLENDER_EEVEE_NEXT'
scene.cycles.sampling_pattern = 'TABULATED_SOBOL'
bpy.context.view_layer.update()

# ---- added for rendering (the .blend has no active camera): camera
cam_auto = bpy.data.cameras.new('AutoCamera')
cam_auto.lens = 50.0
cam_auto.sensor_width = 36.0
cam_auto.clip_end = 1000.0
ob_auto_camera = bpy.data.objects.new('AutoCamera', cam_auto)
scene.collection.objects.link(ob_auto_camera)
ob_auto_camera.location = (2.88196, -3.13184, 2.06065)
ob_auto_camera.rotation_euler = (1.09748, -7.21219e-08, 0.694738)
scene.camera = ob_auto_camera
bpy.context.view_layer.update()
